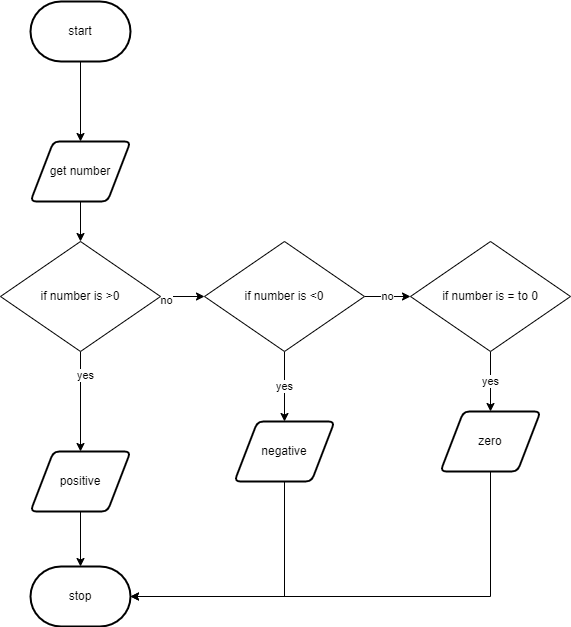

The diagram above was exported from draw.io. Its source (the exported page's mxGraphModel, read from the mxfile embedded in the PNG):
<mxGraphModel dx="690" dy="535" grid="1" gridSize="10" guides="1" tooltips="1" connect="1" arrows="1" fold="1" page="1" pageScale="1" pageWidth="827" pageHeight="1169" math="0" shadow="0">
  <root>
    <mxCell id="0" />
    <mxCell id="1" parent="0" />
    <mxCell id="26" style="edgeStyle=none;html=1;exitX=0.5;exitY=1;exitDx=0;exitDy=0;exitPerimeter=0;entryX=0.5;entryY=0;entryDx=0;entryDy=0;" parent="1" source="2" target="25" edge="1">
      <mxGeometry relative="1" as="geometry" />
    </mxCell>
    <mxCell id="2" value="start" style="strokeWidth=2;html=1;shape=mxgraph.flowchart.terminator;whiteSpace=wrap;" parent="1" vertex="1">
      <mxGeometry x="160" y="20" width="100" height="60" as="geometry" />
    </mxCell>
    <mxCell id="9" style="edgeStyle=none;html=1;exitX=0.5;exitY=1;exitDx=0;exitDy=0;entryX=0.5;entryY=0;entryDx=0;entryDy=0;" parent="1" source="16" target="5" edge="1">
      <mxGeometry relative="1" as="geometry">
        <mxPoint x="414" y="390" as="sourcePoint" />
      </mxGeometry>
    </mxCell>
    <mxCell id="11" value="yes" style="edgeLabel;html=1;align=center;verticalAlign=middle;resizable=0;points=[];" parent="9" vertex="1" connectable="0">
      <mxGeometry x="-0.5429" y="4" relative="1" as="geometry">
        <mxPoint as="offset" />
      </mxGeometry>
    </mxCell>
    <mxCell id="13" style="edgeStyle=orthogonalEdgeStyle;html=1;exitX=1;exitY=0.5;exitDx=0;exitDy=0;entryX=0;entryY=0.5;entryDx=0;entryDy=0;rounded=0;" parent="1" source="16" target="17" edge="1">
      <mxGeometry relative="1" as="geometry">
        <mxPoint x="489" y="340" as="sourcePoint" />
      </mxGeometry>
    </mxCell>
    <mxCell id="15" value="no" style="edgeLabel;html=1;align=center;verticalAlign=middle;resizable=0;points=[];fontSize=11;fontFamily=Helvetica;fontColor=default;" parent="13" vertex="1" connectable="0">
      <mxGeometry x="-0.7592" y="-3" relative="1" as="geometry">
        <mxPoint as="offset" />
      </mxGeometry>
    </mxCell>
    <mxCell id="10" style="edgeStyle=none;html=1;exitX=0.5;exitY=1;exitDx=0;exitDy=0;entryX=0.5;entryY=0;entryDx=0;entryDy=0;entryPerimeter=0;" parent="1" source="5" target="6" edge="1">
      <mxGeometry relative="1" as="geometry" />
    </mxCell>
    <mxCell id="5" value="positive" style="shape=parallelogram;html=1;strokeWidth=2;perimeter=parallelogramPerimeter;whiteSpace=wrap;rounded=1;arcSize=12;size=0.23;" parent="1" vertex="1">
      <mxGeometry x="160" y="470" width="100" height="60" as="geometry" />
    </mxCell>
    <mxCell id="6" value="stop" style="strokeWidth=2;html=1;shape=mxgraph.flowchart.terminator;whiteSpace=wrap;" parent="1" vertex="1">
      <mxGeometry x="160" y="585" width="100" height="60" as="geometry" />
    </mxCell>
    <mxCell id="14" style="edgeStyle=orthogonalEdgeStyle;shape=connector;rounded=0;html=1;exitX=0.5;exitY=1;exitDx=0;exitDy=0;entryX=1;entryY=0.5;entryDx=0;entryDy=0;entryPerimeter=0;labelBackgroundColor=default;fontFamily=Helvetica;fontSize=11;fontColor=default;endArrow=classic;strokeColor=default;" parent="1" source="12" target="6" edge="1">
      <mxGeometry relative="1" as="geometry">
        <Array as="points">
          <mxPoint x="414" y="615" />
        </Array>
      </mxGeometry>
    </mxCell>
    <mxCell id="12" value="negative" style="shape=parallelogram;html=1;strokeWidth=2;perimeter=parallelogramPerimeter;whiteSpace=wrap;rounded=1;arcSize=12;size=0.23;" parent="1" vertex="1">
      <mxGeometry x="364" y="440" width="100" height="60" as="geometry" />
    </mxCell>
    <mxCell id="16" value="&lt;span&gt;if number is &amp;gt;0&lt;/span&gt;" style="rhombus;whiteSpace=wrap;html=1;" parent="1" vertex="1">
      <mxGeometry x="130" y="260" width="160" height="110" as="geometry" />
    </mxCell>
    <mxCell id="18" value="yes" style="edgeStyle=none;html=1;exitX=0.5;exitY=1;exitDx=0;exitDy=0;entryX=0.5;entryY=0;entryDx=0;entryDy=0;" parent="1" source="17" target="12" edge="1">
      <mxGeometry relative="1" as="geometry" />
    </mxCell>
    <mxCell id="20" value="no" style="edgeStyle=none;html=1;exitX=1;exitY=0.5;exitDx=0;exitDy=0;entryX=0;entryY=0.5;entryDx=0;entryDy=0;" parent="1" source="17" target="19" edge="1">
      <mxGeometry relative="1" as="geometry" />
    </mxCell>
    <mxCell id="17" value="&lt;span&gt;if number is &amp;lt;0&lt;/span&gt;" style="rhombus;whiteSpace=wrap;html=1;" parent="1" vertex="1">
      <mxGeometry x="334" y="260" width="160" height="110" as="geometry" />
    </mxCell>
    <mxCell id="22" value="yes" style="edgeStyle=none;html=1;exitX=0.5;exitY=1;exitDx=0;exitDy=0;entryX=0.5;entryY=0;entryDx=0;entryDy=0;" parent="1" source="19" target="21" edge="1">
      <mxGeometry relative="1" as="geometry" />
    </mxCell>
    <mxCell id="19" value="&lt;span&gt;if number is = to 0&lt;/span&gt;" style="rhombus;whiteSpace=wrap;html=1;" parent="1" vertex="1">
      <mxGeometry x="540" y="260" width="160" height="110" as="geometry" />
    </mxCell>
    <mxCell id="23" style="edgeStyle=orthogonalEdgeStyle;html=1;exitX=0.5;exitY=1;exitDx=0;exitDy=0;rounded=0;entryX=1;entryY=0.5;entryDx=0;entryDy=0;entryPerimeter=0;" parent="1" source="21" target="6" edge="1">
      <mxGeometry relative="1" as="geometry">
        <mxPoint x="250" y="570" as="targetPoint" />
        <Array as="points">
          <mxPoint x="620" y="615" />
        </Array>
      </mxGeometry>
    </mxCell>
    <mxCell id="21" value="zero" style="shape=parallelogram;html=1;strokeWidth=2;perimeter=parallelogramPerimeter;whiteSpace=wrap;rounded=1;arcSize=12;size=0.23;" parent="1" vertex="1">
      <mxGeometry x="570" y="430" width="100" height="60" as="geometry" />
    </mxCell>
    <mxCell id="27" style="edgeStyle=none;html=1;exitX=0.5;exitY=1;exitDx=0;exitDy=0;" parent="1" source="25" target="16" edge="1">
      <mxGeometry relative="1" as="geometry" />
    </mxCell>
    <mxCell id="25" value="get number" style="shape=parallelogram;html=1;strokeWidth=2;perimeter=parallelogramPerimeter;whiteSpace=wrap;rounded=1;arcSize=12;size=0.23;" parent="1" vertex="1">
      <mxGeometry x="160" y="160" width="100" height="60" as="geometry" />
    </mxCell>
  </root>
</mxGraphModel>